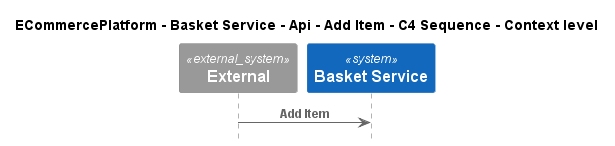

The diagram above was rendered by PlantUML. Its source (embedded in the PNG):
@startuml
!pragma layout smetana
!include ..\..\..\..\..\..\..\.c4s\C4_Sequence.puml

title ECommercePlatform - Basket Service - Api - Add Item - C4 Sequence - Context level

System_Ext(C4InterFlow.SoftwareSystems.ExternalSystem, "External", "")
System(ECommercePlatform.SoftwareSystems.BasketService, "Basket Service", "")

Rel(C4InterFlow.SoftwareSystems.ExternalSystem, ECommercePlatform.SoftwareSystems.BasketService, "Add Item")


@enduml